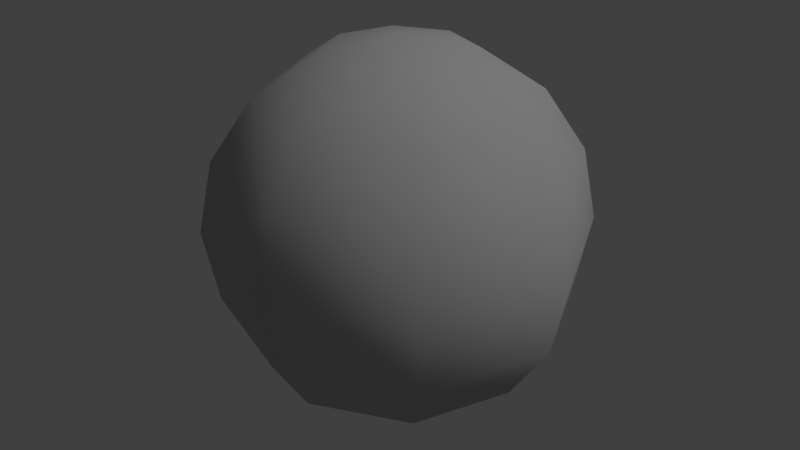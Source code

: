 # Source: inverse_low_poly_sphere.blend  (saved by Blender 2.76.0; exported with 4.5.12 LTS)
import bpy
from mathutils import Matrix  # noqa: F401  (used for matrix-valued properties, if any)

bpy.ops.wm.read_factory_settings(use_empty=True)
scene = bpy.context.scene
scene.name = 'Scene'

# ---- collections
col_collection_1 = bpy.data.collections.new('Collection 1'); scene.collection.children.link(col_collection_1)

# ---- materials (node trees are filled in below, after node groups)
mat_default_material = bpy.data.materials.new('Default_Material')
mat_default_material.alpha_threshold = 0.0
mat_default_material.use_transparent_shadow = False
mat_default_material.diffuse_color = (0.5, 0.5, 0.5, 1.0)
mat_default_material.roughness = 0.5

# ---- material node trees

# ---- world
world_world = bpy.data.worlds.new('World'); scene.world = world_world
world_world.color = (0.05088, 0.05088, 0.05088)
world_world.use_sun_shadow = False
world_world.sun_shadow_jitter_overblur = 0.0
world_world.cycles.sampling_method = 'MANUAL'
world_world.cycles.sample_map_resolution = 256

# ---- lights
light_lamp = bpy.data.lights.new('Lamp', 'SUN')
light_lamp.transmission_factor = 0.0
light_lamp.cutoff_distance = 30.0
light_lamp.angle = 0.1993
light_lamp.energy = 1.0
light_lamp.shadow_buffer_clip_start = 1.001
light_lamp.shadow_soft_size = 0.1
light_lamp.shadow_cascade_max_distance = 1000.0
light_lamp.cycles.use_multiple_importance_sampling = False

# ---- meshes
me_untitled = bpy.data.meshes.new('Untitled')
me_untitled.from_pydata([(27.06, -92.39, -27.06), (-1.841e-06, -92.39, -38.27), (-27.06, -92.39, -27.06), (-38.27, -92.39, -7.582e-07), (-27.06, -92.39, 27.06), (-1.841e-06, -92.39, 38.27), (27.06, -92.39, 27.06), (38.27, -92.39, -7.582e-07), (50.0, -70.71, -50.0), (-1.841e-06, -70.71, -70.71), (-50.0, -70.71, -50.0), (-70.71, -70.71, -7.582e-07), (-50.0, -70.71, 50.0), (-1.841e-06, -70.71, 70.71), (50.0, -70.71, 50.0), (70.71, -70.71, -7.582e-07), (65.33, -38.27, -65.33), (-1.841e-06, -38.27, -92.39), (-65.33, -38.27, -65.33), (-92.39, -38.27, -7.582e-07), (-65.33, -38.27, 65.33), (-1.841e-06, -38.27, 92.39), (65.33, -38.27, 65.33), (92.39, -38.27, -7.582e-07), (70.71, -6.289e-07, -70.71), (-1.841e-06, -6.289e-07, -100.0), (-70.71, -6.289e-07, -70.71), (-100.0, -6.289e-07, -7.582e-07), (-70.71, -6.289e-07, 70.71), (-1.841e-06, -6.289e-07, 100.0), (70.71, -6.289e-07, 70.71), (100.0, -6.289e-07, -7.582e-07), (65.33, 38.27, -65.33), (-1.841e-06, 38.27, -92.39), (-65.33, 38.27, -65.33), (-92.39, 38.27, -7.582e-07), (-65.33, 38.27, 65.33), (-1.841e-06, 38.27, 92.39), (65.33, 38.27, 65.33), (92.39, 38.27, -7.582e-07), (50.0, 70.71, -50.0), (-1.841e-06, 70.71, -70.71), (-50.0, 70.71, -50.0), (-70.71, 70.71, -7.582e-07), (-50.0, 70.71, 50.0), (-1.841e-06, 70.71, 70.71), (50.0, 70.71, 50.0), (70.71, 70.71, -7.582e-07), (27.06, 92.39, -27.06), (-1.841e-06, 92.39, -38.27), (-27.06, 92.39, -27.06), (-38.27, 92.39, -7.582e-07), (-27.06, 92.39, 27.06), (-1.841e-06, 92.39, 38.27), (27.06, 92.39, 27.06), (38.27, 92.39, -7.582e-07), (-1.841e-06, -100.0, -7.582e-07), (-1.841e-06, 100.0, -7.582e-07)], [], [(0, 8, 9, 1), (1, 9, 10, 2), (2, 10, 11, 3), (3, 11, 12, 4), (4, 12, 13, 5), (5, 13, 14, 6), (6, 14, 15, 7), (7, 15, 8, 0), (8, 16, 17, 9), (9, 17, 18, 10), (10, 18, 19, 11), (11, 19, 20, 12), (12, 20, 21, 13), (13, 21, 22, 14), (14, 22, 23, 15), (15, 23, 16, 8), (16, 24, 25, 17), (17, 25, 26, 18), (18, 26, 27, 19), (19, 27, 28, 20), (20, 28, 29, 21), (21, 29, 30, 22), (22, 30, 31, 23), (23, 31, 24, 16), (24, 32, 33, 25), (25, 33, 34, 26), (26, 34, 35, 27), (27, 35, 36, 28), (28, 36, 37, 29), (29, 37, 38, 30), (30, 38, 39, 31), (31, 39, 32, 24), (32, 40, 41, 33), (33, 41, 42, 34), (34, 42, 43, 35), (35, 43, 44, 36), (36, 44, 45, 37), (37, 45, 46, 38), (38, 46, 47, 39), (39, 47, 40, 32), (40, 48, 49, 41), (41, 49, 50, 42), (42, 50, 51, 43), (43, 51, 52, 44), (44, 52, 53, 45), (45, 53, 54, 46), (46, 54, 55, 47), (47, 55, 48, 40), (1, 56, 0), (2, 56, 1), (3, 56, 2), (4, 56, 3), (5, 56, 4), (6, 56, 5), (7, 56, 6), (0, 56, 7), (48, 57, 49), (49, 57, 50), (50, 57, 51), (51, 57, 52), (52, 57, 53), (53, 57, 54), (54, 57, 55), (55, 57, 48)])
me_untitled.polygons.foreach_set('use_smooth', [True] * 64)
_uv = me_untitled.uv_layers.new(name='map1')
_uv.uv.foreach_set('vector', [0.0, 0.125, 0.0, 0.25, 0.125, 0.25, 0.125, 0.125, 0.125, 0.125, 0.125, 0.25, 0.25, 0.25, 0.25, 0.125, 0.25, 0.125, 0.25, 0.25, 0.375, 0.25, 0.375, 0.125, 0.375, 0.125, 0.375, 0.25, 0.5, 0.25, 0.5, 0.125, 0.5, 0.125, 0.5, 0.25, 0.625, 0.25, 0.625, 0.125, 0.625, 0.125, 0.625, 0.25, 0.75, 0.25, 0.75, 0.125, 0.75, 0.125, 0.75, 0.25, 0.875, 0.25, 0.875, 0.125, 0.875, 0.125, 0.875, 0.25, 1.0, 0.25, 1.0, 0.125, 0.0, 0.25, 0.0, 0.375, 0.125, 0.375, 0.125, 0.25, 0.125, 0.25, 0.125, 0.375, 0.25, 0.375, 0.25, 0.25, 0.25, 0.25, 0.25, 0.375, 0.375, 0.375, 0.375, 0.25, 0.375, 0.25, 0.375, 0.375, 0.5, 0.375, 0.5, 0.25, 0.5, 0.25, 0.5, 0.375, 0.625, 0.375, 0.625, 0.25, 0.625, 0.25, 0.625, 0.375, 0.75, 0.375, 0.75, 0.25, 0.75, 0.25, 0.75, 0.375, 0.875, 0.375, 0.875, 0.25, 0.875, 0.25, 0.875, 0.375, 1.0, 0.375, 1.0, 0.25, 0.0, 0.375, 0.0, 0.5, 0.125, 0.5, 0.125, 0.375, 0.125, 0.375, 0.125, 0.5, 0.25, 0.5, 0.25, 0.375, 0.25, 0.375, 0.25, 0.5, 0.375, 0.5, 0.375, 0.375, 0.375, 0.375, 0.375, 0.5, 0.5, 0.5, 0.5, 0.375, 0.5, 0.375, 0.5, 0.5, 0.625, 0.5, 0.625, 0.375, 0.625, 0.375, 0.625, 0.5, 0.75, 0.5, 0.75, 0.375, 0.75, 0.375, 0.75, 0.5, 0.875, 0.5, 0.875, 0.375, 0.875, 0.375, 0.875, 0.5, 1.0, 0.5, 1.0, 0.375, 0.0, 0.5, 0.0, 0.625, 0.125, 0.625, 0.125, 0.5, 0.125, 0.5, 0.125, 0.625, 0.25, 0.625, 0.25, 0.5, 0.25, 0.5, 0.25, 0.625, 0.375, 0.625, 0.375, 0.5, 0.375, 0.5, 0.375, 0.625, 0.5, 0.625, 0.5, 0.5, 0.5, 0.5, 0.5, 0.625, 0.625, 0.625, 0.625, 0.5, 0.625, 0.5, 0.625, 0.625, 0.75, 0.625, 0.75, 0.5, 0.75, 0.5, 0.75, 0.625, 0.875, 0.625, 0.875, 0.5, 0.875, 0.5, 0.875, 0.625, 1.0, 0.625, 1.0, 0.5, 0.0, 0.625, 0.0, 0.75, 0.125, 0.75, 0.125, 0.625, 0.125, 0.625, 0.125, 0.75, 0.25, 0.75, 0.25, 0.625, 0.25, 0.625, 0.25, 0.75, 0.375, 0.75, 0.375, 0.625, 0.375, 0.625, 0.375, 0.75, 0.5, 0.75, 0.5, 0.625, 0.5, 0.625, 0.5, 0.75, 0.625, 0.75, 0.625, 0.625, 0.625, 0.625, 0.625, 0.75, 0.75, 0.75, 0.75, 0.625, 0.75, 0.625, 0.75, 0.75, 0.875, 0.75, 0.875, 0.625, 0.875, 0.625, 0.875, 0.75, 1.0, 0.75, 1.0, 0.625, 0.0, 0.75, 0.0, 0.875, 0.125, 0.875, 0.125, 0.75, 0.125, 0.75, 0.125, 0.875, 0.25, 0.875, 0.25, 0.75, 0.25, 0.75, 0.25, 0.875, 0.375, 0.875, 0.375, 0.75, 0.375, 0.75, 0.375, 0.875, 0.5, 0.875, 0.5, 0.75, 0.5, 0.75, 0.5, 0.875, 0.625, 0.875, 0.625, 0.75, 0.625, 0.75, 0.625, 0.875, 0.75, 0.875, 0.75, 0.75, 0.75, 0.75, 0.75, 0.875, 0.875, 0.875, 0.875, 0.75, 0.875, 0.75, 0.875, 0.875, 1.0, 0.875, 1.0, 0.75, 0.125, 0.125, 0.0625, 0.0, 0.0, 0.125, 0.25, 0.125, 0.1875, 0.0, 0.125, 0.125, 0.375, 0.125, 0.3125, 0.0, 0.25, 0.125, 0.5, 0.125, 0.4375, 0.0, 0.375, 0.125, 0.625, 0.125, 0.5625, 0.0, 0.5, 0.125, 0.75, 0.125, 0.6875, 0.0, 0.625, 0.125, 0.875, 0.125, 0.8125, 0.0, 0.75, 0.125, 1.0, 0.125, 0.9375, 0.0, 0.875, 0.125, 0.0, 0.875, 0.0625, 1.0, 0.125, 0.875, 0.125, 0.875, 0.1875, 1.0, 0.25, 0.875, 0.25, 0.875, 0.3125, 1.0, 0.375, 0.875, 0.375, 0.875, 0.4375, 1.0, 0.5, 0.875, 0.5, 0.875, 0.5625, 1.0, 0.625, 0.875, 0.625, 0.875, 0.6875, 1.0, 0.75, 0.875, 0.75, 0.875, 0.8125, 1.0, 0.875, 0.875, 0.875, 0.875, 0.9375, 1.0, 1.0, 0.875])
me_untitled.materials.append(mat_default_material)
me_untitled.use_remesh_preserve_volume = False
me_untitled.use_remesh_preserve_attributes = False
me_untitled.use_mirror_vertex_groups = False
me_untitled.update()
me_untitled.normals_split_custom_set([tuple(v) for v in zip(*[iter([-0.3566, 0.8946, 0.2694, -0.4919, 0.6894, 0.5318, -0.02818, 0.6894, 0.7239, 0.06169, 0.8946, 0.4427, 0.06169, 0.8946, 0.4427, -0.02818, 0.6894, 0.7239, 0.4919, 0.6894, 0.5318, 0.3566, 0.8946, 0.2694, 0.3566, 0.8946, 0.2694, 0.4919, 0.6894, 0.5318, 0.7239, 0.6894, 0.02818, 0.4427, 0.8946, -0.06169, 0.4427, 0.8946, -0.06169, 0.7239, 0.6894, 0.02818, 0.5318, 0.6894, -0.4919, 0.2694, 0.8946, -0.3566, 0.2694, 0.8946, -0.3566, 0.5318, 0.6894, -0.4919, 0.02818, 0.6894, -0.7239, -0.06169, 0.8946, -0.4427, -0.06169, 0.8946, -0.4427, 0.02818, 0.6894, -0.7239, -0.4919, 0.6894, -0.5318, -0.3566, 0.8946, -0.2694, -0.3566, 0.8946, -0.2694, -0.4919, 0.6894, -0.5318, -0.7239, 0.6894, -0.02818, -0.4427, 0.8946, 0.06169, -0.4427, 0.8946, 0.06169, -0.7239, 0.6894, -0.02818, -0.4919, 0.6894, 0.5318, -0.3566, 0.8946, 0.2694, -0.4919, 0.6894, 0.5318, -0.6485, 0.3685, 0.6661, -0.0125, 0.3685, 0.9295, -0.02818, 0.6894, 0.7239, -0.02818, 0.6894, 0.7239, -0.0125, 0.3685, 0.9295, 0.6485, 0.3685, 0.6661, 0.4919, 0.6894, 0.5318, 0.4919, 0.6894, 0.5318, 0.6485, 0.3685, 0.6661, 0.9295, 0.3685, 0.01246, 0.7239, 0.6894, 0.02818, 0.7239, 0.6894, 0.02818, 0.9295, 0.3685, 0.01246, 0.6661, 0.3685, -0.6485, 0.5318, 0.6894, -0.4919, 0.5318, 0.6894, -0.4919, 0.6661, 0.3685, -0.6485, 0.01246, 0.3685, -0.9295, 0.02818, 0.6894, -0.7239, 0.02818, 0.6894, -0.7239, 0.01246, 0.3685, -0.9295, -0.6485, 0.3685, -0.6661, -0.4919, 0.6894, -0.5318, -0.4919, 0.6894, -0.5318, -0.6485, 0.3685, -0.6661, -0.9295, 0.3685, -0.01246, -0.7239, 0.6894, -0.02818, -0.7239, 0.6894, -0.02818, -0.9295, 0.3685, -0.01246, -0.6485, 0.3685, 0.6661, -0.4919, 0.6894, 0.5318, -0.6485, 0.3685, 0.6661, -0.7071, -1.096e-08, 0.7071, 1.096e-08, -1.096e-08, 1.0, -0.0125, 0.3685, 0.9295, -0.0125, 0.3685, 0.9295, 1.096e-08, -1.096e-08, 1.0, 0.7071, -6.029e-08, 0.7071, 0.6485, 0.3685, 0.6661, 0.6485, 0.3685, 0.6661, 0.7071, -6.029e-08, 0.7071, 1.0, -5.481e-08, 0.0, 0.9295, 0.3685, 0.01246, 0.9295, 0.3685, 0.01246, 1.0, -5.481e-08, 0.0, 0.7071, -5.481e-09, -0.7071, 0.6661, 0.3685, -0.6485, 0.6661, 0.3685, -0.6485, 0.7071, -5.481e-09, -0.7071, 1.096e-08, -1.096e-08, -1.0, 0.01246, 0.3685, -0.9295, 0.01246, 0.3685, -0.9295, 1.096e-08, -1.096e-08, -1.0, -0.7071, -1.644e-08, -0.7071, -0.6485, 0.3685, -0.6661, -0.6485, 0.3685, -0.6661, -0.7071, -1.644e-08, -0.7071, -1.0, -1.096e-08, 4.384e-08, -0.9295, 0.3685, -0.01246, -0.9295, 0.3685, -0.01246, -1.0, -1.096e-08, 4.384e-08, -0.7071, -1.096e-08, 0.7071, -0.6485, 0.3685, 0.6661, -0.7071, -1.096e-08, 0.7071, -0.6671, -0.365, 0.6495, 0.0125, -0.365, 0.9309, 1.096e-08, -1.096e-08, 1.0, 1.096e-08, -1.096e-08, 1.0, 0.0125, -0.365, 0.9309, 0.6671, -0.365, 0.6495, 0.7071, -6.029e-08, 0.7071, 0.7071, -6.029e-08, 0.7071, 0.6671, -0.365, 0.6495, 0.9309, -0.365, -0.01246, 1.0, -5.481e-08, 0.0, 1.0, -5.481e-08, 0.0, 0.9309, -0.365, -0.01246, 0.6495, -0.365, -0.6671, 0.7071, -5.481e-09, -0.7071, 0.7071, -5.481e-09, -0.7071, 0.6495, -0.365, -0.6671, -0.01246, -0.365, -0.9309, 1.096e-08, -1.096e-08, -1.0, 1.096e-08, -1.096e-08, -1.0, -0.01246, -0.365, -0.9309, -0.6671, -0.365, -0.6495, -0.7071, -1.644e-08, -0.7071, -0.7071, -1.644e-08, -0.7071, -0.6671, -0.365, -0.6495, -0.9309, -0.365, 0.01246, -1.0, -1.096e-08, 4.384e-08, -1.0, -1.096e-08, 4.384e-08, -0.9309, -0.365, 0.01246, -0.6671, -0.365, 0.6495, -0.7071, -1.096e-08, 0.7071, -0.6671, -0.365, 0.6495, -0.5395, -0.6777, 0.4996, 0.02818, -0.6777, 0.7348, 0.0125, -0.365, 0.9309, 0.0125, -0.365, 0.9309, 0.02818, -0.6777, 0.7348, 0.5395, -0.6777, 0.4996, 0.6671, -0.365, 0.6495, 0.6671, -0.365, 0.6495, 0.5395, -0.6777, 0.4996, 0.7348, -0.6777, -0.02818, 0.9309, -0.365, -0.01246, 0.9309, -0.365, -0.01246, 0.7348, -0.6777, -0.02818, 0.4996, -0.6777, -0.5395, 0.6495, -0.365, -0.6671, 0.6495, -0.365, -0.6671, 0.4996, -0.6777, -0.5395, -0.02818, -0.6777, -0.7348, -0.01246, -0.365, -0.9309, -0.01246, -0.365, -0.9309, -0.02818, -0.6777, -0.7348, -0.5395, -0.6777, -0.4996, -0.6671, -0.365, -0.6495, -0.6671, -0.365, -0.6495, -0.5395, -0.6777, -0.4996, -0.7348, -0.6777, 0.02818, -0.9309, -0.365, 0.01246, -0.9309, -0.365, 0.01246, -0.7348, -0.6777, 0.02818, -0.5395, -0.6777, 0.4996, -0.6671, -0.365, 0.6495, -0.5395, -0.6777, 0.4996, -0.3566, -0.8946, 0.2694, 0.06169, -0.8946, 0.4427, 0.02818, -0.6777, 0.7348, 0.02818, -0.6777, 0.7348, 0.06169, -0.8946, 0.4427, 0.3566, -0.8946, 0.2694, 0.5395, -0.6777, 0.4996, 0.5395, -0.6777, 0.4996, 0.3566, -0.8946, 0.2694, 0.4427, -0.8946, -0.06169, 0.7348, -0.6777, -0.02818, 0.7348, -0.6777, -0.02818, 0.4427, -0.8946, -0.06169, 0.2694, -0.8946, -0.3566, 0.4996, -0.6777, -0.5395, 0.4996, -0.6777, -0.5395, 0.2694, -0.8946, -0.3566, -0.06169, -0.8946, -0.4427, -0.02818, -0.6777, -0.7348, -0.02818, -0.6777, -0.7348, -0.06169, -0.8946, -0.4427, -0.3566, -0.8946, -0.2694, -0.5395, -0.6777, -0.4996, -0.5395, -0.6777, -0.4996, -0.3566, -0.8946, -0.2694, -0.4427, -0.8946, 0.06169, -0.7348, -0.6777, 0.02818, -0.7348, -0.6777, 0.02818, -0.4427, -0.8946, 0.06169, -0.3566, -0.8946, 0.2694, -0.5395, -0.6777, 0.4996, 0.06169, 0.8946, 0.4427, 2.476e-09, 1.0, 6.437e-08, -0.3566, 0.8946, 0.2694, 0.3566, 0.8946, 0.2694, 2.476e-09, 1.0, 6.437e-08, 0.06169, 0.8946, 0.4427, 0.4427, 0.8946, -0.06169, 2.476e-09, 1.0, 6.437e-08, 0.3566, 0.8946, 0.2694, 0.2694, 0.8946, -0.3566, 2.476e-09, 1.0, 6.437e-08, 0.4427, 0.8946, -0.06169, -0.06169, 0.8946, -0.4427, 2.476e-09, 1.0, 6.437e-08, 0.2694, 0.8946, -0.3566, -0.3566, 0.8946, -0.2694, 2.476e-09, 1.0, 6.437e-08, -0.06169, 0.8946, -0.4427, -0.4427, 0.8946, 0.06169, 2.476e-09, 1.0, 6.437e-08, -0.3566, 0.8946, -0.2694, -0.3566, 0.8946, 0.2694, 2.476e-09, 1.0, 6.437e-08, -0.4427, 0.8946, 0.06169, -0.3566, -0.8946, 0.2694, 3.714e-09, -1.0, -4.457e-08, 0.06169, -0.8946, 0.4427, 0.06169, -0.8946, 0.4427, 3.714e-09, -1.0, -4.457e-08, 0.3566, -0.8946, 0.2694, 0.3566, -0.8946, 0.2694, 3.714e-09, -1.0, -4.457e-08, 0.4427, -0.8946, -0.06169, 0.4427, -0.8946, -0.06169, 3.714e-09, -1.0, -4.457e-08, 0.2694, -0.8946, -0.3566, 0.2694, -0.8946, -0.3566, 3.714e-09, -1.0, -4.457e-08, -0.06169, -0.8946, -0.4427, -0.06169, -0.8946, -0.4427, 3.714e-09, -1.0, -4.457e-08, -0.3566, -0.8946, -0.2694, -0.3566, -0.8946, -0.2694, 3.714e-09, -1.0, -4.457e-08, -0.4427, -0.8946, 0.06169, -0.4427, -0.8946, 0.06169, 3.714e-09, -1.0, -4.457e-08, -0.3566, -0.8946, 0.2694])] * 3)])

# ---- objects
ob_lowpolysphere = bpy.data.objects.new('LowPolySphere', me_untitled)
ob_lamp = bpy.data.objects.new('Lamp', light_lamp)

# ---- transforms, parenting, visibility, modifiers, constraints
ob_lowpolysphere.location = (0.0, 0.0, 0.0)
ob_lowpolysphere.rotation_euler = (1.571, -0.0, 0.0)
ob_lowpolysphere.scale = (0.01, 0.01, 0.01)
ob_lowpolysphere.color = (0.8, 0.8, 0.8, 1.0)
ob_lowpolysphere.lineart.crease_threshold = 0.0
ob_lamp.location = (-4.179, 19.72, 34.19)
ob_lamp.rotation_euler = (0.6503, 0.05522, 1.866)
ob_lamp.lock_rotations_4d = False
ob_lamp.empty_display_type = 'ARROWS'
ob_lamp.color = (0.0, 0.0, 0.0, 0.0)
ob_lamp.lineart.crease_threshold = 0.0

# ---- collection membership
col_collection_1.objects.link(ob_lowpolysphere)
col_collection_1.objects.link(ob_lamp)

# ---- scene / render settings (as saved in the file)
scene.frame_start = 1; scene.frame_end = 250; scene.frame_set(1)
scene.render.engine = 'BLENDER_EEVEE_NEXT'
scene.render.resolution_percentage = 50
scene.render.dither_intensity = 0.0
scene.cycles.use_denoising = False
scene.cycles.samples = 10
scene.cycles.sampling_pattern = 'TABULATED_SOBOL'
scene.cycles.light_sampling_threshold = 0.0
scene.cycles.use_adaptive_sampling = False
scene.cycles.use_light_tree = False
scene.cycles.blur_glossy = 0.0
scene.cycles.pixel_filter_type = 'GAUSSIAN'
scene.cycles.sample_clamp_indirect = 0.0
scene.view_settings.view_transform = 'Standard'
bpy.context.view_layer.update()

# ---- added for rendering (the .blend has no active camera): camera
cam_auto = bpy.data.cameras.new('AutoCamera')
cam_auto.lens = 50.0
cam_auto.sensor_width = 36.0
cam_auto.clip_end = 1000.0
ob_auto_camera = bpy.data.objects.new('AutoCamera', cam_auto)
scene.collection.objects.link(ob_auto_camera)
ob_auto_camera.location = (3.20507, -3.84609, 2.56406)
ob_auto_camera.rotation_euler = (1.09748, -7.21219e-08, 0.694738)
scene.camera = ob_auto_camera
bpy.context.view_layer.update()
